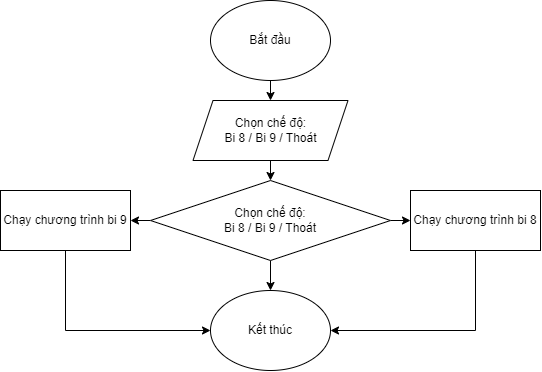

The diagram above was exported from draw.io. Its source (the exported page's mxGraphModel, read from the mxfile embedded in the PNG):
<mxGraphModel dx="918" dy="505" grid="1" gridSize="10" guides="1" tooltips="1" connect="1" arrows="1" fold="1" page="0" pageScale="1" pageWidth="850" pageHeight="1100" math="0" shadow="0">
  <root>
    <mxCell id="0" />
    <mxCell id="1" parent="0" />
    <mxCell id="ecgzwH4eqGp2GXg0T4iy-3" style="edgeStyle=orthogonalEdgeStyle;rounded=0;orthogonalLoop=1;jettySize=auto;html=1;exitX=0.5;exitY=1;exitDx=0;exitDy=0;entryX=0.5;entryY=0;entryDx=0;entryDy=0;" parent="1" source="ecgzwH4eqGp2GXg0T4iy-1" target="ecgzwH4eqGp2GXg0T4iy-6" edge="1">
      <mxGeometry relative="1" as="geometry" />
    </mxCell>
    <mxCell id="ecgzwH4eqGp2GXg0T4iy-1" value="Bắt đầu" style="ellipse;whiteSpace=wrap;html=1;" parent="1" vertex="1">
      <mxGeometry x="240" y="100" width="120" height="80" as="geometry" />
    </mxCell>
    <mxCell id="ecgzwH4eqGp2GXg0T4iy-11" style="edgeStyle=orthogonalEdgeStyle;rounded=0;orthogonalLoop=1;jettySize=auto;html=1;exitX=0.5;exitY=1;exitDx=0;exitDy=0;entryX=0.5;entryY=0;entryDx=0;entryDy=0;" parent="1" source="ecgzwH4eqGp2GXg0T4iy-2" target="ecgzwH4eqGp2GXg0T4iy-4" edge="1">
      <mxGeometry relative="1" as="geometry" />
    </mxCell>
    <mxCell id="ecgzwH4eqGp2GXg0T4iy-12" style="edgeStyle=orthogonalEdgeStyle;rounded=0;orthogonalLoop=1;jettySize=auto;html=1;exitX=1;exitY=0.5;exitDx=0;exitDy=0;entryX=0;entryY=0.5;entryDx=0;entryDy=0;" parent="1" source="ecgzwH4eqGp2GXg0T4iy-2" target="ecgzwH4eqGp2GXg0T4iy-8" edge="1">
      <mxGeometry relative="1" as="geometry" />
    </mxCell>
    <mxCell id="ecgzwH4eqGp2GXg0T4iy-13" style="edgeStyle=orthogonalEdgeStyle;rounded=0;orthogonalLoop=1;jettySize=auto;html=1;exitX=0;exitY=0.5;exitDx=0;exitDy=0;entryX=1;entryY=0.5;entryDx=0;entryDy=0;" parent="1" source="ecgzwH4eqGp2GXg0T4iy-2" target="ecgzwH4eqGp2GXg0T4iy-10" edge="1">
      <mxGeometry relative="1" as="geometry" />
    </mxCell>
    <mxCell id="ecgzwH4eqGp2GXg0T4iy-2" value="Chọn chế độ:&lt;br&gt;Bi 8 / Bi 9 / Thoát" style="rhombus;whiteSpace=wrap;html=1;" parent="1" vertex="1">
      <mxGeometry x="180" y="280" width="240" height="80" as="geometry" />
    </mxCell>
    <mxCell id="ecgzwH4eqGp2GXg0T4iy-4" value="Kết thúc" style="ellipse;whiteSpace=wrap;html=1;" parent="1" vertex="1">
      <mxGeometry x="240" y="390" width="120" height="80" as="geometry" />
    </mxCell>
    <mxCell id="ecgzwH4eqGp2GXg0T4iy-7" style="edgeStyle=orthogonalEdgeStyle;rounded=0;orthogonalLoop=1;jettySize=auto;html=1;exitX=0.5;exitY=1;exitDx=0;exitDy=0;entryX=0.5;entryY=0;entryDx=0;entryDy=0;" parent="1" target="ecgzwH4eqGp2GXg0T4iy-2" edge="1">
      <mxGeometry relative="1" as="geometry">
        <mxPoint x="300" y="250" as="sourcePoint" />
      </mxGeometry>
    </mxCell>
    <mxCell id="ecgzwH4eqGp2GXg0T4iy-6" value="&lt;span style=&quot;color: rgb(0, 0, 0); font-family: Helvetica; font-size: 12px; font-style: normal; font-variant-ligatures: normal; font-variant-caps: normal; font-weight: 400; letter-spacing: normal; orphans: 2; text-align: center; text-indent: 0px; text-transform: none; widows: 2; word-spacing: 0px; -webkit-text-stroke-width: 0px; background-color: rgb(255, 255, 255); text-decoration-thickness: initial; text-decoration-style: initial; text-decoration-color: initial; float: none; display: inline !important;&quot;&gt;Chọn chế độ:&lt;/span&gt;&lt;br style=&quot;color: rgb(0, 0, 0); font-family: Helvetica; font-size: 12px; font-style: normal; font-variant-ligatures: normal; font-variant-caps: normal; font-weight: 400; letter-spacing: normal; orphans: 2; text-align: center; text-indent: 0px; text-transform: none; widows: 2; word-spacing: 0px; -webkit-text-stroke-width: 0px; background-color: rgb(255, 255, 255); text-decoration-thickness: initial; text-decoration-style: initial; text-decoration-color: initial;&quot;&gt;&lt;span style=&quot;color: rgb(0, 0, 0); font-family: Helvetica; font-size: 12px; font-style: normal; font-variant-ligatures: normal; font-variant-caps: normal; font-weight: 400; letter-spacing: normal; orphans: 2; text-align: center; text-indent: 0px; text-transform: none; widows: 2; word-spacing: 0px; -webkit-text-stroke-width: 0px; background-color: rgb(255, 255, 255); text-decoration-thickness: initial; text-decoration-style: initial; text-decoration-color: initial; float: none; display: inline !important;&quot;&gt;Bi 8 / Bi 9 / Thoát&lt;/span&gt;" style="shape=parallelogram;perimeter=parallelogramPerimeter;whiteSpace=wrap;html=1;fixedSize=1;" parent="1" vertex="1">
      <mxGeometry x="222.5" y="200" width="155" height="60" as="geometry" />
    </mxCell>
    <mxCell id="ecgzwH4eqGp2GXg0T4iy-15" style="edgeStyle=orthogonalEdgeStyle;rounded=0;orthogonalLoop=1;jettySize=auto;html=1;exitX=0.5;exitY=1;exitDx=0;exitDy=0;entryX=1;entryY=0.5;entryDx=0;entryDy=0;" parent="1" source="ecgzwH4eqGp2GXg0T4iy-8" target="ecgzwH4eqGp2GXg0T4iy-4" edge="1">
      <mxGeometry relative="1" as="geometry" />
    </mxCell>
    <mxCell id="ecgzwH4eqGp2GXg0T4iy-8" value="Chạy chương trình bi 8" style="rounded=0;whiteSpace=wrap;html=1;" parent="1" vertex="1">
      <mxGeometry x="440" y="290" width="130" height="60" as="geometry" />
    </mxCell>
    <mxCell id="ecgzwH4eqGp2GXg0T4iy-14" style="edgeStyle=orthogonalEdgeStyle;rounded=0;orthogonalLoop=1;jettySize=auto;html=1;exitX=0.5;exitY=1;exitDx=0;exitDy=0;entryX=0;entryY=0.5;entryDx=0;entryDy=0;" parent="1" source="ecgzwH4eqGp2GXg0T4iy-10" target="ecgzwH4eqGp2GXg0T4iy-4" edge="1">
      <mxGeometry relative="1" as="geometry" />
    </mxCell>
    <mxCell id="ecgzwH4eqGp2GXg0T4iy-10" value="Chạy chương trình bi 9" style="rounded=0;whiteSpace=wrap;html=1;" parent="1" vertex="1">
      <mxGeometry x="30" y="290" width="130" height="60" as="geometry" />
    </mxCell>
  </root>
</mxGraphModel>